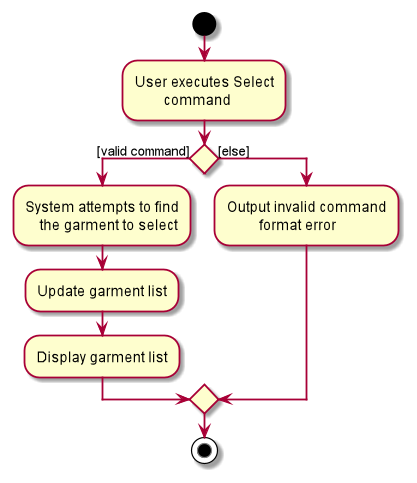

The diagram above was rendered by PlantUML. Its source (embedded in the PNG):
@startuml
start
:User executes Select
        command;

if () then ([valid command])
    :System attempts to find
        the garment to select;
    :Update garment list;
    :Display garment list;

else ([else])
    :Output invalid command
             format error;
endif

stop
@enduml